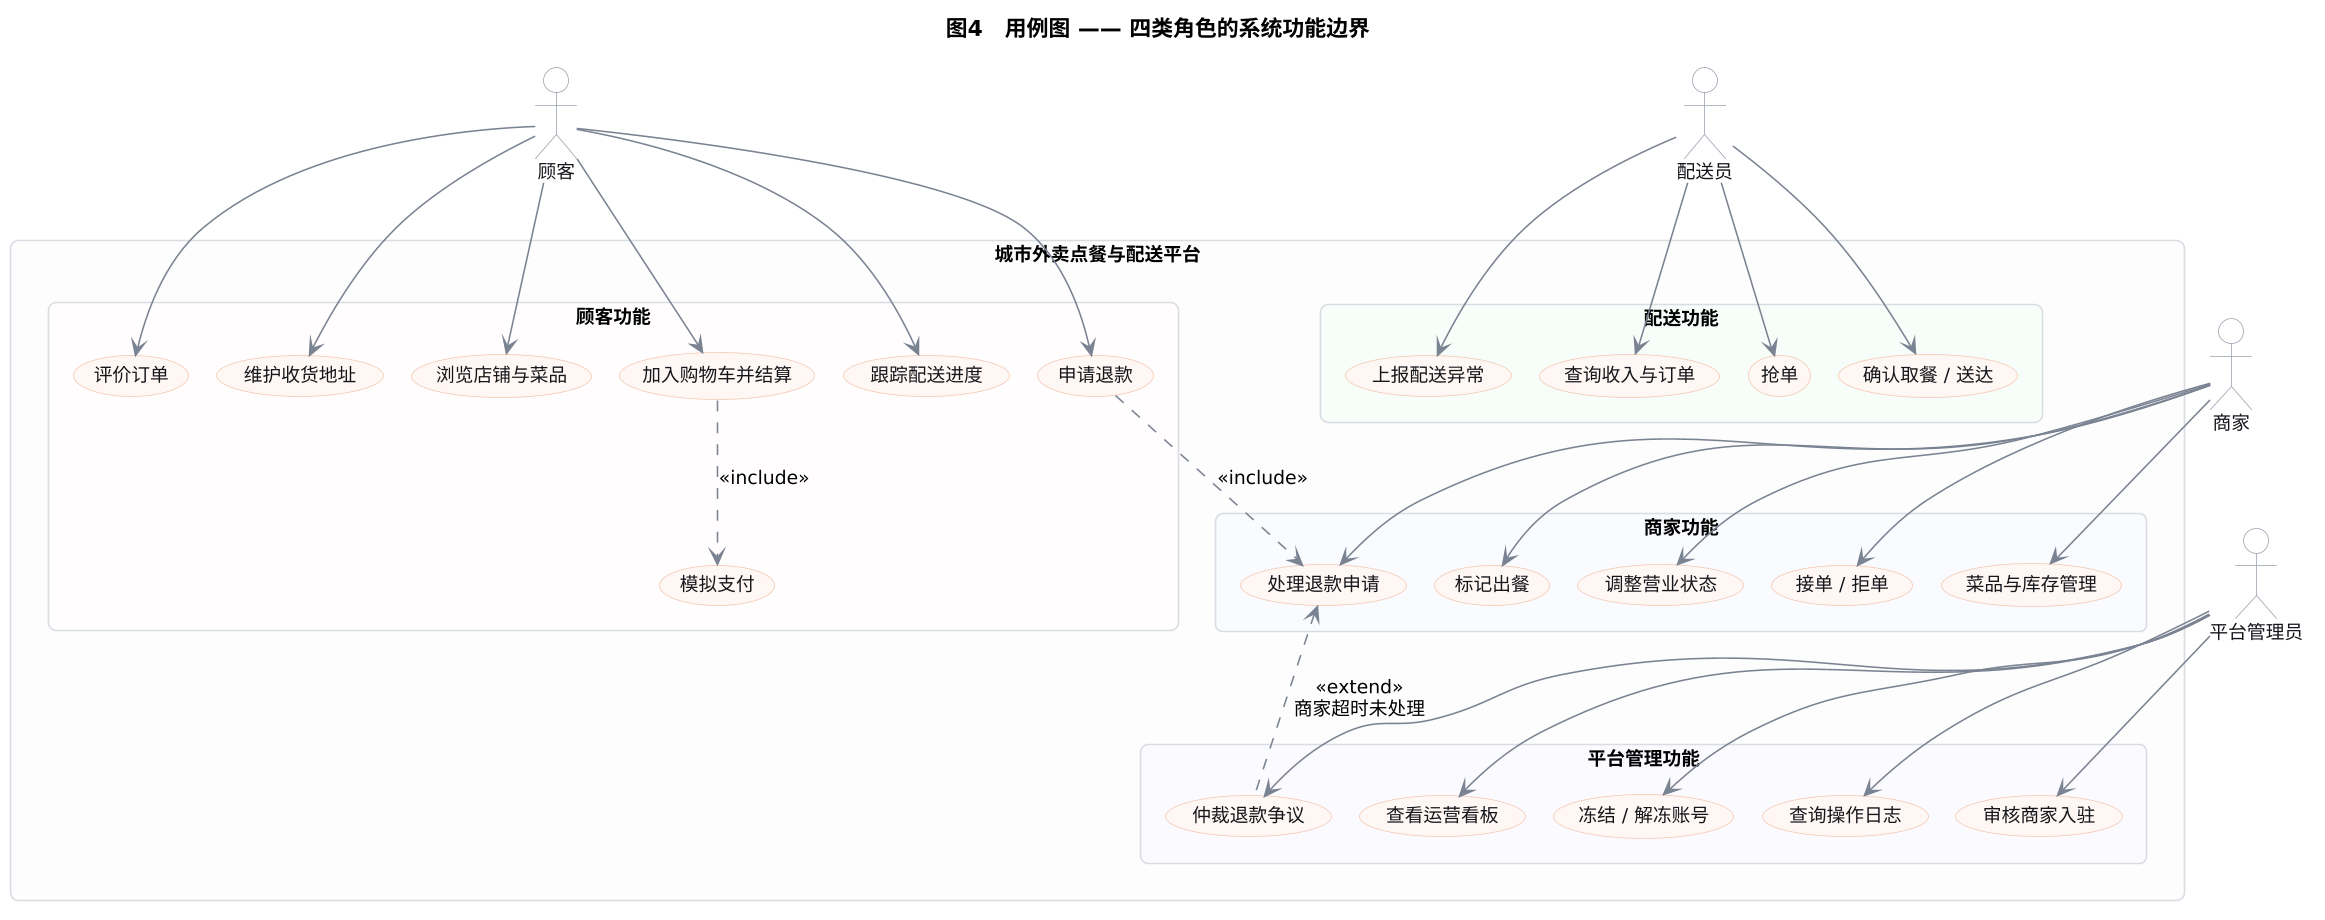

The diagram above was rendered by PlantUML. Its source (embedded in the PNG):
@startuml
skinparam dpi 150
skinparam backgroundColor #FFFFFF
skinparam shadowing false
skinparam defaultFontName "Microsoft YaHei"
skinparam defaultFontSize 12
skinparam roundCorner 10
skinparam arrowColor #7A8291
skinparam usecase {
  BackgroundColor #FFF7F3
  BorderColor #F3C7B1
  FontColor #15171C
}
skinparam actor {
  BackgroundColor #FFFFFF
  BorderColor #9AA1AE
  FontColor #15171C
}
skinparam rectangleBorderColor #D8DCE3
skinparam rectangleBackgroundColor #FCFCFD
skinparam nodesep 18
skinparam ranksep 40

title 图4　用例图 —— 四类角色的系统功能边界

actor "顾客" as C
actor "商家" as M
actor "配送员" as R
actor "平台管理员" as A

rectangle "城市外卖点餐与配送平台" {
  rectangle "顾客功能" #FFFDFC {
    usecase "浏览店铺与菜品" as U1
    usecase "加入购物车并结算" as U2
    usecase "模拟支付" as U3
    usecase "跟踪配送进度" as U4
    usecase "申请退款" as U5
    usecase "评价订单" as U6
    usecase "维护收货地址" as U7
  }
  rectangle "商家功能" #F8FBFF {
    usecase "接单 / 拒单" as U8
    usecase "菜品与库存管理" as U9
    usecase "标记出餐" as U10
    usecase "调整营业状态" as U11
    usecase "处理退款申请" as U12
  }
  rectangle "配送功能" #F6FDF9 {
    usecase "抢单" as U13
    usecase "确认取餐 / 送达" as U14
    usecase "上报配送异常" as U15
    usecase "查询收入与订单" as U16
  }
  rectangle "平台管理功能" #FBFAFF {
    usecase "审核商家入驻" as U17
    usecase "仲裁退款争议" as U18
    usecase "查看运营看板" as U19
    usecase "冻结 / 解冻账号" as U20
    usecase "查询操作日志" as U21
  }
}

C --> U1
C --> U2
C --> U4
C --> U5
C --> U6
C --> U7

M --> U8
M --> U9
M --> U10
M --> U11
M --> U12

R --> U13
R --> U14
R --> U15
R --> U16

A --> U17
A --> U18
A --> U19
A --> U20
A --> U21

U2 ..> U3 : <<include>>
U5 ..> U12 : <<include>>
U12 <.. U18 : <<extend>>\n商家超时未处理
@enduml